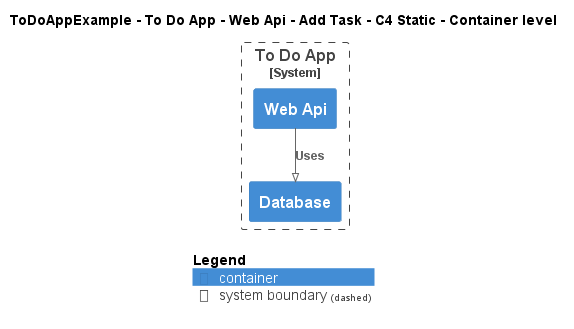

The diagram above was rendered by PlantUML. Its source (embedded in the PNG):
@startuml
!pragma layout smetana
!include ..\..\..\..\..\..\..\.c4s\C4_Container.puml

AddElementTag("c4interflow:lifecycle:new", $bgColor=green, $fontColor=#ffffff, $borderColor=green, $shadowing="False")
AddElementTag("c4interflow:lifecycle:changed", $bgColor=orange, $fontColor=#ffffff, $borderColor=orange, $shadowing="False")
AddElementTag("c4interflow:lifecycle:removed", $bgColor=red, $fontColor=#ffffff, $borderColor=red, $shadowing="False")

AddRelTag("c4interflow:lifecycle:new", $textColor=green, $lineColor=green)
AddRelTag("c4interflow:lifecycle:changed", $textColor=orange, $lineColor=orange)
AddRelTag("c4interflow:lifecycle:removed", $textColor=red, $lineColor=red)

SHOW_PERSON_PORTRAIT()
LAYOUT_TOP_DOWN()

skinparam linetype polyline

title ToDoAppExample - To Do App - Web Api - Add Task - C4 Static - Container level


System_Boundary(ToDoAppExample.SoftwareSystems.ToDoApp, "To Do App") {
    Container(ToDoAppExample.SoftwareSystems.ToDoApp.Containers.WebApi, "Web Api", "", "")
    Container(ToDoAppExample.SoftwareSystems.ToDoApp.Containers.Database, "Database", "", "")
}

Rel(ToDoAppExample.SoftwareSystems.ToDoApp.Containers.WebApi, ToDoAppExample.SoftwareSystems.ToDoApp.Containers.Database, "Uses")


SHOW_LEGEND()
@enduml